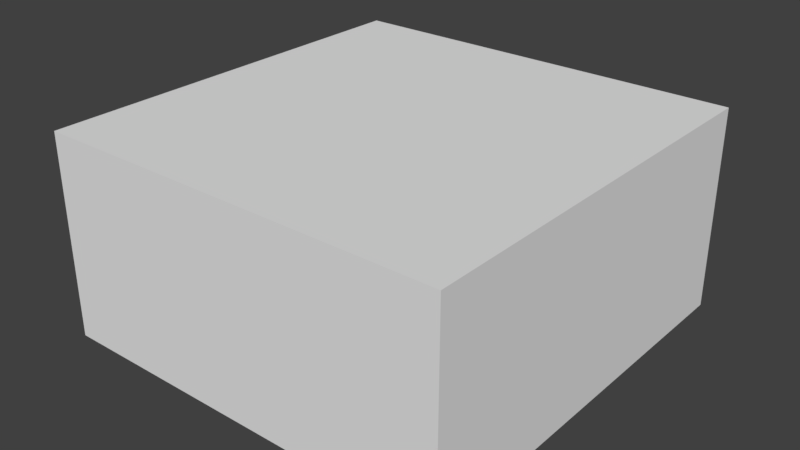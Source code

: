 # Source: house_A_fix.blend  (saved by Blender 2.79.0; exported with 4.5.12 LTS)
import bpy
from mathutils import Matrix  # noqa: F401  (used for matrix-valued properties, if any)

bpy.ops.wm.read_factory_settings(use_empty=True)
scene = bpy.context.scene
scene.name = 'Scene'

# ---- collections
col_collection_1 = bpy.data.collections.new('Collection 1'); scene.collection.children.link(col_collection_1)

# ---- world
world_world = bpy.data.worlds.new('World'); scene.world = world_world
world_world.color = (0.05088, 0.05088, 0.05088)
world_world.use_sun_shadow = False
world_world.sun_shadow_jitter_overblur = 0.0
world_world.cycles.sampling_method = 'MANUAL'

# ---- meshes
me_cube_002 = bpy.data.meshes.new('Cube.002')
me_cube_002.from_pydata([(-0.9252, -1.0, -1.0), (-0.9252, -1.0, 1.0), (-0.9252, 1.0, -1.0), (-0.9252, 1.0, 1.0), (1.075, -1.0, -1.0), (1.075, -1.0, 1.0), (1.075, 1.0, -1.0), (1.075, 1.0, 1.0)], [], [(0, 1, 3, 2), (2, 3, 7, 6), (6, 7, 5, 4), (4, 5, 1, 0), (2, 6, 4, 0), (7, 3, 1, 5)])
_uv = me_cube_002.uv_layers.new(name='UVMap')
_uv.uv.foreach_set('vector', [0.4986, 0.7189, 0.499, 0.9999, 0.1918, 0.997, 0.1914, 0.716, 0.1914, 0.716, 0.01095, 0.7183, 0.007016, 0.2735, 0.1875, 0.2712, 0.1875, 0.2712, 0.1883, 0.005877, 0.4955, 0.008807, 0.4947, 0.2741, 0.4947, 0.2741, 0.687, 0.2718, 0.6909, 0.7166, 0.4986, 0.7189, 0.1914, 0.716, 0.1875, 0.2712, 0.4947, 0.2741, 0.4986, 0.7189, 0.9883, 0.2678, 0.9922, 0.7126, 0.6909, 0.7166, 0.687, 0.2718])
me_cube_002.use_remesh_preserve_volume = False
me_cube_002.use_remesh_preserve_attributes = False
me_cube_002.use_mirror_vertex_groups = False
me_cube_002.update()
me_cube_001 = bpy.data.meshes.new('Cube.001')
me_cube_001.from_pydata([(-1.0, -1.0, -1.0), (-1.0, -1.0, 1.0), (-1.0, 1.0, -1.0), (-1.0, 1.0, 1.0), (1.0, -1.0, -1.0), (1.0, -1.0, 1.0), (1.0, 1.0, -1.0), (1.0, 1.0, 1.0)], [], [(0, 1, 3, 2), (2, 3, 7, 6), (6, 7, 5, 4), (4, 5, 1, 0), (2, 6, 4, 0), (7, 3, 1, 5)])
_uv = me_cube_001.uv_layers.new(name='UVMap')
_uv.uv.foreach_set('vector', [0.2584, 0.9879, 0.2638, 0.7244, 0.508, 0.7259, 0.5027, 0.9895, 0.7523, 0.7275, 0.508, 0.7259, 0.5058, 0.2818, 0.75, 0.2834, 0.5073, 0.01633, 0.5058, 0.2818, 0.2615, 0.2803, 0.263, 0.01476, 0.01725, 0.2787, 0.2615, 0.2803, 0.2638, 0.7244, 0.01951, 0.7228, 0.7523, 0.7275, 0.75, 0.2834, 0.9943, 0.285, 0.9966, 0.7291, 0.5058, 0.2818, 0.508, 0.7259, 0.2638, 0.7244, 0.2615, 0.2803])
me_cube_001.use_remesh_preserve_volume = False
me_cube_001.use_remesh_preserve_attributes = False
me_cube_001.use_mirror_vertex_groups = False
me_cube_001.update()

# ---- objects
ob_cube_001 = bpy.data.objects.new('Cube.001', me_cube_002)
ob_cube = bpy.data.objects.new('Cube', me_cube_001)

# ---- transforms, parenting, visibility, modifiers, constraints
ob_cube_001.location = (-0.7026, 0.7643, 0.1735)
ob_cube_001.scale = (-2.116, -2.126, -1.044)
ob_cube_001.lineart.crease_threshold = 0.0
ob_cube.location = (-0.8183, -0.1991, 0.107)
ob_cube.scale = (2.006, 1.0, 1.0)
ob_cube.lineart.crease_threshold = 0.0

# ---- collection membership
col_collection_1.objects.link(ob_cube_001)
col_collection_1.objects.link(ob_cube)

# ---- scene / render settings (as saved in the file)
scene.frame_start = 1; scene.frame_end = 250; scene.frame_set(1)
scene.render.engine = 'BLENDER_EEVEE_NEXT'
scene.render.resolution_percentage = 50
scene.render.dither_intensity = 0.0
scene.cycles.use_denoising = False
scene.cycles.samples = 128
scene.cycles.sampling_pattern = 'TABULATED_SOBOL'
scene.cycles.use_adaptive_sampling = False
scene.cycles.use_light_tree = False
scene.cycles.blur_glossy = 0.0
scene.cycles.sample_clamp_indirect = 0.0
scene.view_settings.view_transform = 'Standard'
bpy.context.view_layer.update()

# ---- added for rendering (the .blend has no active camera and no usable light): camera, sun
cam_auto = bpy.data.cameras.new('AutoCamera')
cam_auto.lens = 50.0
cam_auto.sensor_width = 36.0
cam_auto.clip_end = 1000.0
ob_auto_camera = bpy.data.objects.new('AutoCamera', cam_auto)
scene.collection.objects.link(ob_auto_camera)
ob_auto_camera.location = (5.0229, -6.29628, 4.86904)
ob_auto_camera.rotation_euler = (1.09748, -7.21219e-08, 0.694738)
scene.camera = ob_auto_camera
light_auto_sun = bpy.data.lights.new('AutoSun', 'SUN')
light_auto_sun.energy = 3.0
light_auto_sun.angle = 0.0523599
ob_auto_sun = bpy.data.objects.new('AutoSun', light_auto_sun)
scene.collection.objects.link(ob_auto_sun)
ob_auto_sun.rotation_euler = (0.872665, 0.174533, 0.523599)
bpy.context.view_layer.update()
